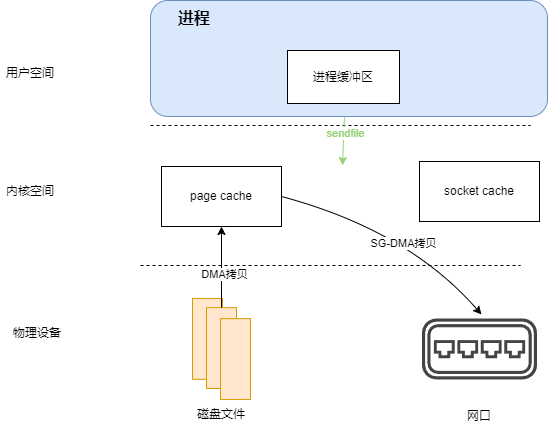

The diagram above was exported from draw.io. Its source (the exported page's mxGraphModel, read from the mxfile embedded in the PNG):
<mxGraphModel dx="1426" dy="785" grid="0" gridSize="10" guides="1" tooltips="1" connect="1" arrows="1" fold="1" page="1" pageScale="1" pageWidth="827" pageHeight="1169" background="#ffffff" math="0" shadow="0">
  <root>
    <mxCell id="0" />
    <mxCell id="1" parent="0" />
    <mxCell id="AqbXTXuOq95UFiyFRUzI-1" value="" style="rounded=1;whiteSpace=wrap;html=1;fillColor=#dae8fc;strokeColor=#6c8ebf;" vertex="1" parent="1">
      <mxGeometry x="261" y="205" width="397" height="116" as="geometry" />
    </mxCell>
    <mxCell id="AqbXTXuOq95UFiyFRUzI-2" value="进程缓冲区" style="rounded=0;whiteSpace=wrap;html=1;" vertex="1" parent="1">
      <mxGeometry x="398" y="255" width="112" height="53" as="geometry" />
    </mxCell>
    <mxCell id="AqbXTXuOq95UFiyFRUzI-3" value="" style="endArrow=none;dashed=1;html=1;rounded=0;" edge="1" parent="1">
      <mxGeometry width="50" height="50" relative="1" as="geometry">
        <mxPoint x="261" y="330" as="sourcePoint" />
        <mxPoint x="641" y="330" as="targetPoint" />
      </mxGeometry>
    </mxCell>
    <mxCell id="AqbXTXuOq95UFiyFRUzI-4" value="用户空间" style="text;html=1;align=center;verticalAlign=middle;whiteSpace=wrap;rounded=0;" vertex="1" parent="1">
      <mxGeometry x="111" y="263" width="60" height="30" as="geometry" />
    </mxCell>
    <mxCell id="AqbXTXuOq95UFiyFRUzI-5" value="内核空间" style="text;html=1;align=center;verticalAlign=middle;whiteSpace=wrap;rounded=0;" vertex="1" parent="1">
      <mxGeometry x="111" y="381" width="60" height="30" as="geometry" />
    </mxCell>
    <mxCell id="AqbXTXuOq95UFiyFRUzI-8" value="page cache" style="rounded=0;whiteSpace=wrap;html=1;" vertex="1" parent="1">
      <mxGeometry x="272" y="371" width="120" height="60" as="geometry" />
    </mxCell>
    <mxCell id="AqbXTXuOq95UFiyFRUzI-9" value="" style="endArrow=none;dashed=1;html=1;rounded=0;" edge="1" parent="1">
      <mxGeometry width="50" height="50" relative="1" as="geometry">
        <mxPoint x="251" y="470" as="sourcePoint" />
        <mxPoint x="631" y="470" as="targetPoint" />
      </mxGeometry>
    </mxCell>
    <mxCell id="AqbXTXuOq95UFiyFRUzI-10" value="" style="group" vertex="1" connectable="0" parent="1">
      <mxGeometry x="303" y="502.97" width="58" height="101" as="geometry" />
    </mxCell>
    <mxCell id="AqbXTXuOq95UFiyFRUzI-11" value="" style="rounded=0;whiteSpace=wrap;html=1;fillColor=#ffe6cc;strokeColor=#d79b00;" vertex="1" parent="AqbXTXuOq95UFiyFRUzI-10">
      <mxGeometry width="30" height="80.8" as="geometry" />
    </mxCell>
    <mxCell id="AqbXTXuOq95UFiyFRUzI-12" value="" style="rounded=0;whiteSpace=wrap;html=1;fillColor=#ffe6cc;strokeColor=#d79b00;" vertex="1" parent="AqbXTXuOq95UFiyFRUzI-10">
      <mxGeometry x="14" y="9.181818181818182" width="30" height="80.8" as="geometry" />
    </mxCell>
    <mxCell id="AqbXTXuOq95UFiyFRUzI-13" value="" style="rounded=0;whiteSpace=wrap;html=1;fillColor=#ffe6cc;strokeColor=#d79b00;" vertex="1" parent="AqbXTXuOq95UFiyFRUzI-10">
      <mxGeometry x="28" y="20.2" width="30" height="80.8" as="geometry" />
    </mxCell>
    <mxCell id="AqbXTXuOq95UFiyFRUzI-14" value="" style="endArrow=classic;html=1;rounded=0;entryX=0.5;entryY=1;entryDx=0;entryDy=0;exitX=0.5;exitY=0;exitDx=0;exitDy=0;" edge="1" parent="1" source="AqbXTXuOq95UFiyFRUzI-12" target="AqbXTXuOq95UFiyFRUzI-8">
      <mxGeometry width="50" height="50" relative="1" as="geometry">
        <mxPoint x="332" y="508" as="sourcePoint" />
        <mxPoint x="461" y="364" as="targetPoint" />
      </mxGeometry>
    </mxCell>
    <mxCell id="AqbXTXuOq95UFiyFRUzI-15" value="DMA拷贝" style="edgeLabel;html=1;align=center;verticalAlign=middle;resizable=0;points=[];" vertex="1" connectable="0" parent="AqbXTXuOq95UFiyFRUzI-14">
      <mxGeometry x="-0.1688" y="-2" relative="1" as="geometry">
        <mxPoint as="offset" />
      </mxGeometry>
    </mxCell>
    <mxCell id="AqbXTXuOq95UFiyFRUzI-18" value="socket cache" style="rounded=0;whiteSpace=wrap;html=1;" vertex="1" parent="1">
      <mxGeometry x="530" y="366" width="120" height="60" as="geometry" />
    </mxCell>
    <mxCell id="AqbXTXuOq95UFiyFRUzI-19" value="" style="sketch=0;pointerEvents=1;shadow=0;dashed=0;html=1;strokeColor=none;fillColor=#434445;aspect=fixed;labelPosition=center;verticalLabelPosition=bottom;verticalAlign=top;align=center;outlineConnect=0;shape=mxgraph.vvd.virtual_switch;" vertex="1" parent="1">
      <mxGeometry x="532.5" y="523" width="115" height="60.95" as="geometry" />
    </mxCell>
    <mxCell id="AqbXTXuOq95UFiyFRUzI-20" value="物理设备" style="text;html=1;align=center;verticalAlign=middle;whiteSpace=wrap;rounded=0;" vertex="1" parent="1">
      <mxGeometry x="118" y="523" width="60" height="30" as="geometry" />
    </mxCell>
    <mxCell id="AqbXTXuOq95UFiyFRUzI-21" value="磁盘文件" style="text;html=1;align=center;verticalAlign=middle;whiteSpace=wrap;rounded=0;" vertex="1" parent="1">
      <mxGeometry x="302" y="603.97" width="60" height="30" as="geometry" />
    </mxCell>
    <mxCell id="AqbXTXuOq95UFiyFRUzI-22" value="网口" style="text;html=1;align=center;verticalAlign=middle;whiteSpace=wrap;rounded=0;" vertex="1" parent="1">
      <mxGeometry x="560" y="606" width="60" height="30" as="geometry" />
    </mxCell>
    <mxCell id="AqbXTXuOq95UFiyFRUzI-23" value="&lt;font size=&quot;1&quot; style=&quot;&quot;&gt;&lt;b style=&quot;font-size: 16px;&quot;&gt;进程&lt;/b&gt;&lt;/font&gt;" style="text;html=1;align=center;verticalAlign=middle;whiteSpace=wrap;rounded=0;" vertex="1" parent="1">
      <mxGeometry x="275" y="208" width="60" height="30" as="geometry" />
    </mxCell>
    <mxCell id="AqbXTXuOq95UFiyFRUzI-26" value="" style="endArrow=classic;html=1;rounded=0;exitX=0.184;exitY=1.009;exitDx=0;exitDy=0;exitPerimeter=0;entryX=0.5;entryY=0;entryDx=0;entryDy=0;strokeColor=#97D077;" edge="1" parent="1">
      <mxGeometry width="50" height="50" relative="1" as="geometry">
        <mxPoint x="455" y="321" as="sourcePoint" />
        <mxPoint x="453" y="370" as="targetPoint" />
      </mxGeometry>
    </mxCell>
    <mxCell id="AqbXTXuOq95UFiyFRUzI-27" value="&lt;font color=&quot;#97d077&quot;&gt;sendfile&lt;/font&gt;" style="edgeLabel;html=1;align=center;verticalAlign=middle;resizable=0;points=[];" vertex="1" connectable="0" parent="AqbXTXuOq95UFiyFRUzI-26">
      <mxGeometry x="-0.3492" y="1" relative="1" as="geometry">
        <mxPoint as="offset" />
      </mxGeometry>
    </mxCell>
    <mxCell id="AqbXTXuOq95UFiyFRUzI-32" value="" style="endArrow=classic;html=1;rounded=0;exitX=1;exitY=0.5;exitDx=0;exitDy=0;entryX=0.517;entryY=-0.066;entryDx=0;entryDy=0;entryPerimeter=0;strokeColor=default;curved=1;" edge="1" parent="1" source="AqbXTXuOq95UFiyFRUzI-8" target="AqbXTXuOq95UFiyFRUzI-19">
      <mxGeometry width="50" height="50" relative="1" as="geometry">
        <mxPoint x="387" y="429" as="sourcePoint" />
        <mxPoint x="437" y="379" as="targetPoint" />
        <Array as="points">
          <mxPoint x="519" y="435" />
        </Array>
      </mxGeometry>
    </mxCell>
    <mxCell id="AqbXTXuOq95UFiyFRUzI-33" value="SG-DMA拷贝" style="edgeLabel;html=1;align=center;verticalAlign=middle;resizable=0;points=[];" vertex="1" connectable="0" parent="AqbXTXuOq95UFiyFRUzI-32">
      <mxGeometry x="0.131" y="-12" relative="1" as="geometry">
        <mxPoint as="offset" />
      </mxGeometry>
    </mxCell>
  </root>
</mxGraphModel>